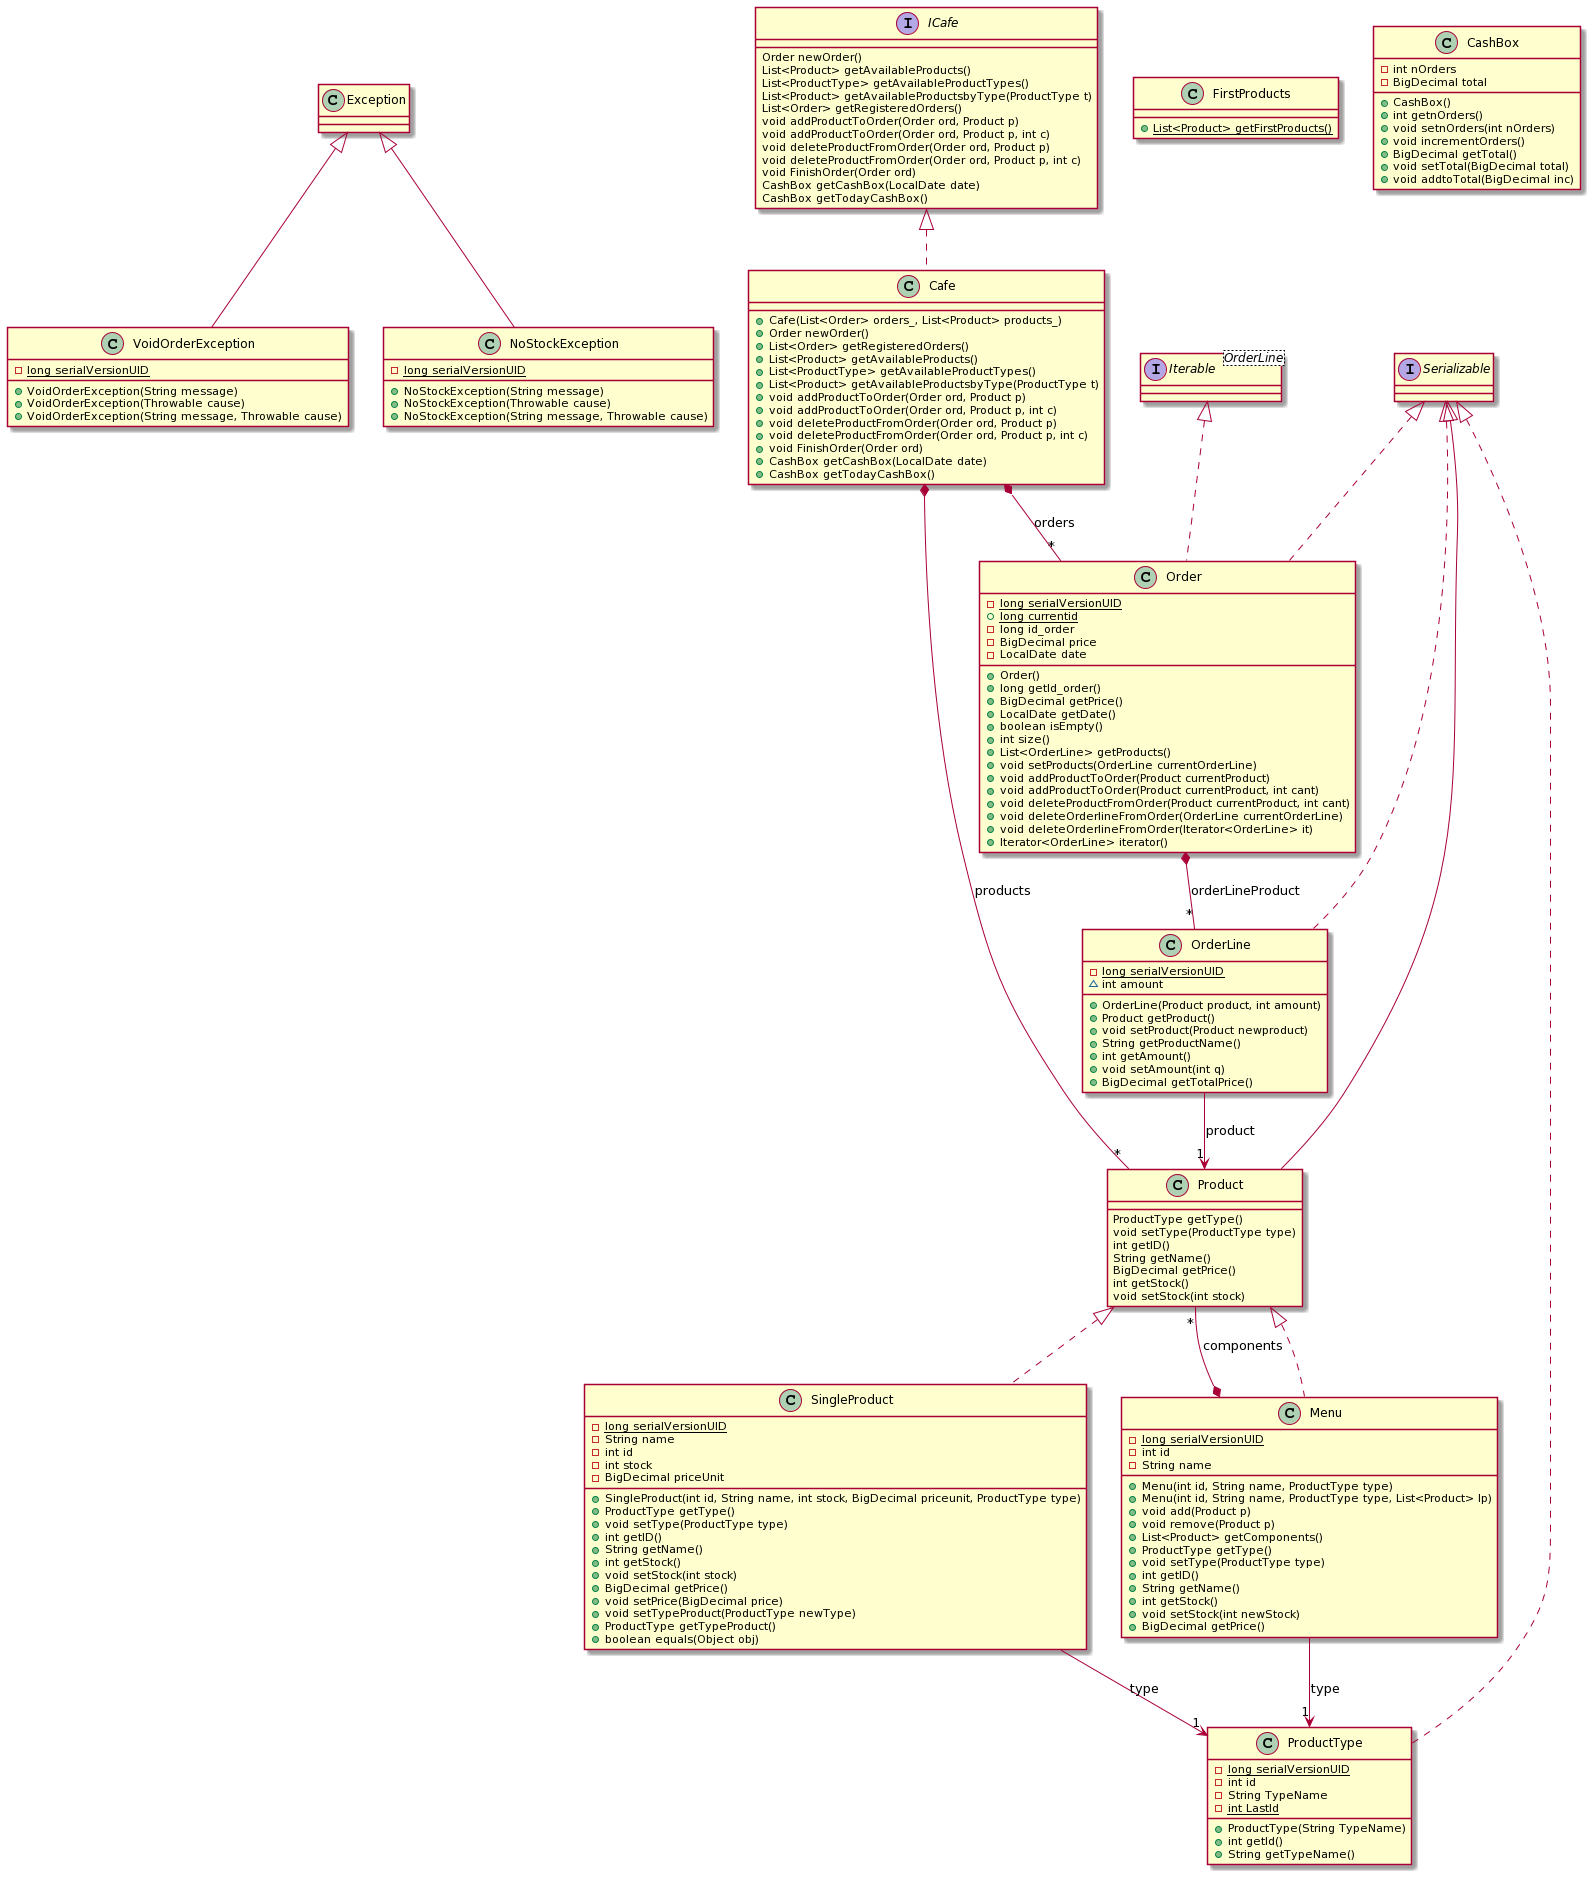

The diagram above was rendered by PlantUML. Its source (embedded in the PNG):
@startuml
class VoidOrderException [[java:com.jedago.practica_dss.core.exceptions.VoidOrderException]] {
	-{static}long serialVersionUID
	+VoidOrderException(String message)
	+VoidOrderException(Throwable cause)
	+VoidOrderException(String message, Throwable cause)
}
class Exception [[java:com.sun.tools.jdi.JDWP$Event$Composite$Events$Exception]] {
}
Exception <|-- VoidOrderException
class Order [[java:com.jedago.practica_dss.core.Order]] {
	-{static}long serialVersionUID
	+{static}long currentid
	-long id_order
	-BigDecimal price
	-LocalDate date
	+Order()
	+long getId_order()
	+BigDecimal getPrice()
	+LocalDate getDate()
	+boolean isEmpty()
	+int size()
	+List<OrderLine> getProducts()
	+void setProducts(OrderLine currentOrderLine)
	+void addProductToOrder(Product currentProduct)
	+void addProductToOrder(Product currentProduct, int cant)
	+void deleteProductFromOrder(Product currentProduct, int cant)
	+void deleteOrderlineFromOrder(OrderLine currentOrderLine)
	+void deleteOrderlineFromOrder(Iterator<OrderLine> it)
	+Iterator<OrderLine> iterator()
}
class OrderLine [[java:com.jedago.practica_dss.core.OrderLine]] {
}
Order *-- "*" OrderLine : orderLineProduct
interface "Iterable<OrderLine>" as Iterable_OrderLine_ {
}
Iterable_OrderLine_ <|.. Order
interface Serializable [[java:java.io.Serializable]] {
}
Serializable <|.. Order
class ProductType [[java:com.jedago.practica_dss.core.ProductType]] {
	-{static}long serialVersionUID
	-int id
	-String TypeName
	-{static}int LastId
	+ProductType(String TypeName)
	+int getId()
	+String getTypeName()
}
interface Serializable [[java:java.io.Serializable]] {
}
Serializable <|.. ProductType
interface Product [[java:com.jedago.practica_dss.core.Product]] {
	ProductType getType()
	void setType(ProductType type)
	int getID()
	String getName()
	BigDecimal getPrice()
	int getStock()
	void setStock(int stock)
}
interface Serializable [[java:java.io.Serializable]] {
}
Serializable <|-- Product
class FirstProducts [[java:com.jedago.practica_dss.core.FirstProducts]] {
	+{static}List<Product> getFirstProducts()
}
class CashBox [[java:com.jedago.practica_dss.core.CashBox]] {
	-int nOrders
	-BigDecimal total
	+CashBox()
	+int getnOrders()
	+void setnOrders(int nOrders)
	+void incrementOrders()
	+BigDecimal getTotal()
	+void setTotal(BigDecimal total)
	+void addtoTotal(BigDecimal inc)
}
class Menu [[java:com.jedago.practica_dss.core.Menu]] {
	-{static}long serialVersionUID
	-int id
	-String name
	+Menu(int id, String name, ProductType type)
	+Menu(int id, String name, ProductType type, List<Product> lp)
	+void add(Product p)
	+void remove(Product p)
	+List<Product> getComponents()
	+ProductType getType()
	+void setType(ProductType type)
	+int getID()
	+String getName()
	+int getStock()
	+void setStock(int newStock)
	+BigDecimal getPrice()
}
class ProductType [[java:com.jedago.practica_dss.core.ProductType]] {
}
Menu --> "1" ProductType : type
class Product [[java:com.jedago.practica_dss.core.Product]] {
}
Menu *-- "*" Product : components
interface Product [[java:com.jedago.practica_dss.core.Product]] {
}
Product <|.. Menu
interface ICafe [[java:com.jedago.practica_dss.core.ICafe]] {
	Order newOrder()
	List<Product> getAvailableProducts()
	List<ProductType> getAvailableProductTypes()
	List<Product> getAvailableProductsbyType(ProductType t)
	List<Order> getRegisteredOrders()
	void addProductToOrder(Order ord, Product p)
	void addProductToOrder(Order ord, Product p, int c)
	void deleteProductFromOrder(Order ord, Product p)
	void deleteProductFromOrder(Order ord, Product p, int c)
	void FinishOrder(Order ord)
	CashBox getCashBox(LocalDate date)
	CashBox getTodayCashBox()
}
class Cafe [[java:com.jedago.practica_dss.core.Cafe]] {
	+Cafe(List<Order> orders_, List<Product> products_)
	+Order newOrder()
	+List<Order> getRegisteredOrders()
	+List<Product> getAvailableProducts()
	+List<ProductType> getAvailableProductTypes()
	+List<Product> getAvailableProductsbyType(ProductType t)
	+void addProductToOrder(Order ord, Product p)
	+void addProductToOrder(Order ord, Product p, int c)
	+void deleteProductFromOrder(Order ord, Product p)
	+void deleteProductFromOrder(Order ord, Product p, int c)
	+void FinishOrder(Order ord)
	+CashBox getCashBox(LocalDate date)
	+CashBox getTodayCashBox()
}
class Order [[java:com.jedago.practica_dss.core.Order]] {
}
Cafe *-- "*" Order : orders
class Product [[java:com.jedago.practica_dss.core.Product]] {
}
Cafe *-- "*" Product : products
interface ICafe [[java:com.jedago.practica_dss.core.ICafe]] {
}
ICafe <|.. Cafe
class SingleProduct [[java:com.jedago.practica_dss.core.SingleProduct]] {
	-{static}long serialVersionUID
	-String name
	-int id
	-int stock
	-BigDecimal priceUnit
	+SingleProduct(int id, String name, int stock, BigDecimal priceunit, ProductType type)
	+ProductType getType()
	+void setType(ProductType type)
	+int getID()
	+String getName()
	+int getStock()
	+void setStock(int stock)
	+BigDecimal getPrice()
	+void setPrice(BigDecimal price)
	+void setTypeProduct(ProductType newType)
	+ProductType getTypeProduct()
	+boolean equals(Object obj)
}
class ProductType [[java:com.jedago.practica_dss.core.ProductType]] {
}
SingleProduct --> "1" ProductType : type
interface Product [[java:com.jedago.practica_dss.core.Product]] {
}
Product <|.. SingleProduct
class NoStockException [[java:com.jedago.practica_dss.core.exceptions.NoStockException]] {
	-{static}long serialVersionUID
	+NoStockException(String message)
	+NoStockException(Throwable cause)
	+NoStockException(String message, Throwable cause)
}
class Exception [[java:com.sun.tools.jdi.JDWP$Event$Composite$Events$Exception]] {
}
Exception <|-- NoStockException
class OrderLine [[java:com.jedago.practica_dss.core.OrderLine]] {
	-{static}long serialVersionUID
	~int amount
	+OrderLine(Product product, int amount)
	+Product getProduct()
	+void setProduct(Product newproduct)
	+String getProductName()
	+int getAmount()
	+void setAmount(int q)
	+BigDecimal getTotalPrice()
}
class Product [[java:com.jedago.practica_dss.core.Product]] {
}
OrderLine --> "1" Product : product
interface Serializable [[java:java.io.Serializable]] {
}
Serializable <|.. OrderLine
@enduml